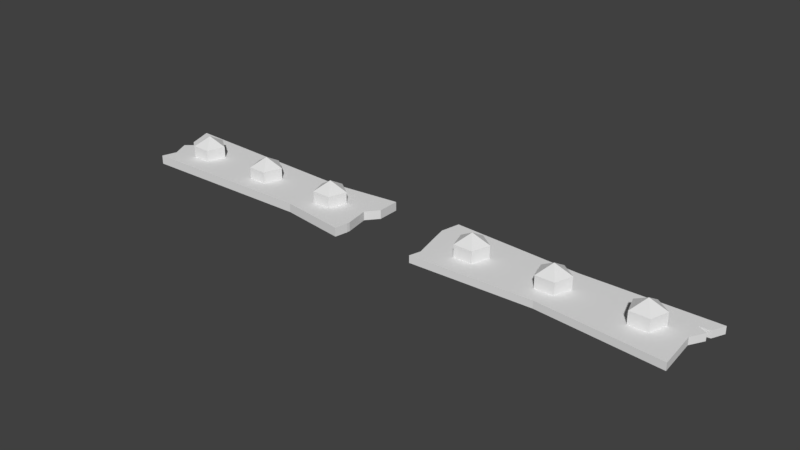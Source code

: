 # Source: TowerManaCrystals.blend  (saved by Blender 2.79.0; exported with 4.5.12 LTS)
import bpy
from mathutils import Matrix  # noqa: F401  (used for matrix-valued properties, if any)

bpy.ops.wm.read_factory_settings(use_empty=True)
scene = bpy.context.scene
scene.name = 'Scene'

# ---- collections
col_collection_1 = bpy.data.collections.new('Collection 1'); scene.collection.children.link(col_collection_1)

# ---- world
world_world = bpy.data.worlds.new('World'); scene.world = world_world
world_world.color = (0.05088, 0.05088, 0.05088)
world_world.use_sun_shadow = False
world_world.sun_shadow_jitter_overblur = 0.0
world_world.cycles.sampling_method = 'MANUAL'

# ---- meshes
me_sphere_011 = bpy.data.meshes.new('Sphere.011')
me_sphere_011.from_pydata([(0.0, 0.866, 0.5), (0.0, 0.866, -0.5), (0.0, -8.742e-08, -1.0), (0.8236, 0.2676, 0.5), (0.8236, 0.2676, -0.5), (0.509, -0.7006, 0.5), (0.509, -0.7006, -0.5), (-5.139e-08, -1.581e-07, 1.0), (-0.509, -0.7006, 0.5), (-0.509, -0.7006, -0.5), (-0.8236, 0.2676, 0.5), (-0.8236, 0.2676, -0.5)], [], [(2, 1, 4), (1, 0, 3, 4), (0, 7, 3), (2, 4, 6), (4, 3, 5, 6), (3, 7, 5), (2, 6, 9), (6, 5, 8, 9), (5, 7, 8), (2, 9, 11), (9, 8, 10, 11), (8, 7, 10), (2, 11, 1), (11, 10, 0, 1), (10, 7, 0)])
me_sphere_011.use_remesh_preserve_volume = False
me_sphere_011.use_remesh_preserve_attributes = False
me_sphere_011.use_mirror_vertex_groups = False
me_sphere_011.update()
me_sphere_010 = bpy.data.meshes.new('Sphere.010')
me_sphere_010.from_pydata([(0.0, 0.866, 0.5), (0.0, 0.866, -0.5), (0.0, -8.742e-08, -1.0), (0.8236, 0.2676, 0.5), (0.8236, 0.2676, -0.5), (0.509, -0.7006, 0.5), (0.509, -0.7006, -0.5), (-5.139e-08, -1.581e-07, 1.0), (-0.509, -0.7006, 0.5), (-0.509, -0.7006, -0.5), (-0.8236, 0.2676, 0.5), (-0.8236, 0.2676, -0.5)], [], [(2, 1, 4), (1, 0, 3, 4), (0, 7, 3), (2, 4, 6), (4, 3, 5, 6), (3, 7, 5), (2, 6, 9), (6, 5, 8, 9), (5, 7, 8), (2, 9, 11), (9, 8, 10, 11), (8, 7, 10), (2, 11, 1), (11, 10, 0, 1), (10, 7, 0)])
me_sphere_010.use_remesh_preserve_volume = False
me_sphere_010.use_remesh_preserve_attributes = False
me_sphere_010.use_mirror_vertex_groups = False
me_sphere_010.update()
me_sphere_009 = bpy.data.meshes.new('Sphere.009')
me_sphere_009.from_pydata([(0.0, 0.866, 0.5), (0.0, 0.866, -0.5), (0.0, -8.742e-08, -1.0), (0.8236, 0.2676, 0.5), (0.8236, 0.2676, -0.5), (0.509, -0.7006, 0.5), (0.509, -0.7006, -0.5), (-5.139e-08, -1.581e-07, 1.0), (-0.509, -0.7006, 0.5), (-0.509, -0.7006, -0.5), (-0.8236, 0.2676, 0.5), (-0.8236, 0.2676, -0.5)], [], [(2, 1, 4), (1, 0, 3, 4), (0, 7, 3), (2, 4, 6), (4, 3, 5, 6), (3, 7, 5), (2, 6, 9), (6, 5, 8, 9), (5, 7, 8), (2, 9, 11), (9, 8, 10, 11), (8, 7, 10), (2, 11, 1), (11, 10, 0, 1), (10, 7, 0)])
me_sphere_009.use_remesh_preserve_volume = False
me_sphere_009.use_remesh_preserve_attributes = False
me_sphere_009.use_mirror_vertex_groups = False
me_sphere_009.update()
me_sphere_008 = bpy.data.meshes.new('Sphere.008')
me_sphere_008.from_pydata([(0.0, 0.866, 0.5), (0.0, 0.866, -0.5), (0.0, -8.742e-08, -1.0), (0.8236, 0.2676, 0.5), (0.8236, 0.2676, -0.5), (0.509, -0.7006, 0.5), (0.509, -0.7006, -0.5), (-5.139e-08, -1.581e-07, 1.0), (-0.509, -0.7006, 0.5), (-0.509, -0.7006, -0.5), (-0.8236, 0.2676, 0.5), (-0.8236, 0.2676, -0.5)], [], [(2, 1, 4), (1, 0, 3, 4), (0, 7, 3), (2, 4, 6), (4, 3, 5, 6), (3, 7, 5), (2, 6, 9), (6, 5, 8, 9), (5, 7, 8), (2, 9, 11), (9, 8, 10, 11), (8, 7, 10), (2, 11, 1), (11, 10, 0, 1), (10, 7, 0)])
me_sphere_008.use_remesh_preserve_volume = False
me_sphere_008.use_remesh_preserve_attributes = False
me_sphere_008.use_mirror_vertex_groups = False
me_sphere_008.update()
me_sphere_007 = bpy.data.meshes.new('Sphere.007')
me_sphere_007.from_pydata([(0.0, 0.866, 0.5), (0.0, 0.866, -0.5), (0.0, -8.742e-08, -1.0), (0.8236, 0.2676, 0.5), (0.8236, 0.2676, -0.5), (0.509, -0.7006, 0.5), (0.509, -0.7006, -0.5), (-5.139e-08, -1.581e-07, 1.0), (-0.509, -0.7006, 0.5), (-0.509, -0.7006, -0.5), (-0.8236, 0.2676, 0.5), (-0.8236, 0.2676, -0.5)], [], [(2, 1, 4), (1, 0, 3, 4), (0, 7, 3), (2, 4, 6), (4, 3, 5, 6), (3, 7, 5), (2, 6, 9), (6, 5, 8, 9), (5, 7, 8), (2, 9, 11), (9, 8, 10, 11), (8, 7, 10), (2, 11, 1), (11, 10, 0, 1), (10, 7, 0)])
me_sphere_007.use_remesh_preserve_volume = False
me_sphere_007.use_remesh_preserve_attributes = False
me_sphere_007.use_mirror_vertex_groups = False
me_sphere_007.update()
me_sphere_006 = bpy.data.meshes.new('Sphere.006')
me_sphere_006.from_pydata([(0.0, 0.866, 0.5), (0.0, 0.866, -0.5), (0.0, -8.742e-08, -1.0), (0.8236, 0.2676, 0.5), (0.8236, 0.2676, -0.5), (0.509, -0.7006, 0.5), (0.509, -0.7006, -0.5), (-5.139e-08, -1.581e-07, 1.0), (-0.509, -0.7006, 0.5), (-0.509, -0.7006, -0.5), (-0.8236, 0.2676, 0.5), (-0.8236, 0.2676, -0.5)], [], [(2, 1, 4), (1, 0, 3, 4), (0, 7, 3), (2, 4, 6), (4, 3, 5, 6), (3, 7, 5), (2, 6, 9), (6, 5, 8, 9), (5, 7, 8), (2, 9, 11), (9, 8, 10, 11), (8, 7, 10), (2, 11, 1), (11, 10, 0, 1), (10, 7, 0)])
me_sphere_006.use_remesh_preserve_volume = False
me_sphere_006.use_remesh_preserve_attributes = False
me_sphere_006.use_mirror_vertex_groups = False
me_sphere_006.update()
me_cube_002 = bpy.data.meshes.new('Cube.002')
me_cube_002.from_pydata([(-0.8004, -0.09785, -0.6691), (-0.8004, -0.09785, 0.6691), (-0.7625, 0.4624, -0.6691), (-0.7625, 0.4624, 0.6691), (0.9329, -0.8209, -0.6691), (0.9329, -0.8209, 0.6691), (0.9549, -0.3243, -0.6691), (0.9549, -0.3243, 0.6691), (-0.8529, 2.586, -0.6691), (-0.8529, 2.586, 0.6691), (1.018, 2.051, -0.6691), (1.018, 2.051, 0.6691), (0.9574, -0.1954, -0.6691), (0.9574, -0.1954, 0.6691), (-0.8136, 1.158, -0.6691), (-0.8136, 1.158, 0.6691), (1.011, 1.193, -0.6691), (-0.7994, 1.586, -0.6691), (1.011, 1.193, 0.6691), (-0.7994, 1.586, 0.6691), (0.9359, 0.7531, 0.6691), (-0.758, 1.38, 0.6691), (0.9359, 0.7531, -0.6691), (-0.758, 1.38, -0.6691), (0.4557, 0.4245, -0.6691), (0.4557, 0.4245, 0.6691), (0.4692, -0.3252, -0.6691), (0.4692, -0.3252, 0.6691), (0.5463, 1.9, -0.6691), (0.5463, 1.9, 0.6691), (0.4593, 0.4924, 0.6691), (0.4593, 0.4924, -0.6691), (0.5121, 1.382, 0.6691), (0.5121, 1.382, -0.6691), (0.4533, 1.055, -0.6691), (0.4533, 1.055, 0.6691)], [], [(0, 1, 3, 2), (18, 16, 10, 11), (6, 7, 5, 4), (26, 27, 1, 0), (24, 6, 4, 26), (25, 3, 1, 27), (28, 29, 11, 10), (33, 17, 8, 28), (32, 18, 11, 29), (17, 19, 9, 8), (2, 3, 15, 14), (25, 7, 13, 30), (24, 2, 14, 31), (7, 6, 12, 13), (23, 21, 19, 17), (35, 20, 18, 32), (34, 23, 17, 33), (20, 22, 16, 18), (13, 12, 22, 20), (31, 14, 23, 34), (30, 13, 20, 35), (14, 15, 21, 23), (15, 30, 35, 21), (12, 31, 34, 22), (22, 34, 33, 16), (21, 35, 32, 19), (6, 24, 31, 12), (3, 25, 30, 15), (19, 32, 29, 9), (16, 33, 28, 10), (8, 9, 29, 28), (7, 25, 27, 5), (2, 24, 26, 0), (4, 5, 27, 26)])
me_cube_002.use_remesh_preserve_volume = False
me_cube_002.use_remesh_preserve_attributes = False
me_cube_002.use_mirror_vertex_groups = False
me_cube_002.update()
me_cube_001 = bpy.data.meshes.new('Cube.001')
me_cube_001.from_pydata([(-0.8206, -0.1506, -0.5545), (-0.8206, -0.1506, 0.5545), (-0.7938, 0.288, -0.5545), (-0.7938, 0.288, 0.5545), (0.9182, -0.8792, -0.5545), (0.9182, -0.8792, 0.5545), (0.9087, 0.7073, -0.5545), (0.9087, 0.7073, 0.5545), (-0.8106, 2.666, -0.5545), (-0.8106, 2.666, 0.5545), (1.028, 1.93, -0.5545), (1.028, 1.93, 0.5545), (0.9701, 1.225, -0.5545), (0.9701, 1.225, 0.5545), (-0.8329, 1.482, -0.5545), (-0.8329, 1.482, 0.5545), (0.9817, 1.453, -0.5545), (-0.8419, 2.038, -0.5545), (0.9817, 1.453, 0.5545), (-0.8419, 2.038, 0.5545), (0.9063, 1.415, 0.5545), (-0.8463, 1.949, 0.5545), (0.9063, 1.415, -0.5545), (-0.8463, 1.949, -0.5545), (0.009605, 0.9454, -0.5545), (0.009605, 0.9454, 0.5545), (0.05187, -0.2126, -0.5545), (0.05187, -0.2126, 0.5545), (0.107, 2.113, -0.5545), (0.107, 2.113, 0.5545), (0.06841, 1.334, 0.5545), (0.06841, 1.334, -0.5545), (0.06904, 1.658, 0.5545), (0.06904, 1.658, -0.5545), (0.02925, 1.607, -0.5545), (0.02925, 1.607, 0.5545)], [], [(0, 1, 3, 2), (18, 16, 10, 11), (6, 7, 5, 4), (26, 27, 1, 0), (24, 6, 4, 26), (25, 3, 1, 27), (28, 29, 11, 10), (33, 17, 8, 28), (32, 18, 11, 29), (17, 19, 9, 8), (2, 3, 15, 14), (25, 7, 13, 30), (24, 2, 14, 31), (7, 6, 12, 13), (23, 21, 19, 17), (35, 20, 18, 32), (34, 23, 17, 33), (20, 22, 16, 18), (13, 12, 22, 20), (31, 14, 23, 34), (30, 13, 20, 35), (14, 15, 21, 23), (15, 30, 35, 21), (12, 31, 34, 22), (22, 34, 33, 16), (21, 35, 32, 19), (6, 24, 31, 12), (3, 25, 30, 15), (19, 32, 29, 9), (16, 33, 28, 10), (8, 9, 29, 28), (7, 25, 27, 5), (2, 24, 26, 0), (4, 5, 27, 26)])
me_cube_001.use_remesh_preserve_volume = False
me_cube_001.use_remesh_preserve_attributes = False
me_cube_001.use_mirror_vertex_groups = False
me_cube_001.update()

# ---- objects
ob_sphere_005 = bpy.data.objects.new('Sphere.005', me_sphere_011)
ob_sphere_004 = bpy.data.objects.new('Sphere.004', me_sphere_010)
ob_sphere_003 = bpy.data.objects.new('Sphere.003', me_sphere_009)
ob_sphere_002 = bpy.data.objects.new('Sphere.002', me_sphere_008)
ob_sphere_001 = bpy.data.objects.new('Sphere.001', me_sphere_007)
ob_sphere = bpy.data.objects.new('Sphere', me_sphere_006)
ob_cube_001 = bpy.data.objects.new('Cube.001', me_cube_002)
ob_cube = bpy.data.objects.new('Cube', me_cube_001)

# ---- transforms, parenting, visibility, modifiers, constraints
ob_sphere_005.location = (-7.705, 2.495, 0.6827)
ob_sphere_005.scale = (1.929, 1.929, 1.929)
ob_sphere_005.lineart.crease_threshold = 0.0
ob_sphere_004.location = (0.7061, 2.495, 0.6827)
ob_sphere_004.scale = (1.929, 1.929, 1.929)
ob_sphere_004.lineart.crease_threshold = 0.0
ob_sphere_003.location = (9.437, 2.495, 0.6827)
ob_sphere_003.scale = (1.929, 1.929, 1.929)
ob_sphere_003.lineart.crease_threshold = 0.0
ob_sphere_002.location = (-24.53, 2.495, 0.6827)
ob_sphere_002.scale = (1.929, 1.929, 1.929)
ob_sphere_002.lineart.crease_threshold = 0.0
ob_sphere_001.location = (-33.26, 2.495, 0.6827)
ob_sphere_001.scale = (1.929, 1.929, 1.929)
ob_sphere_001.lineart.crease_threshold = 0.0
ob_sphere.location = (-41.67, 2.495, 0.6827)
ob_sphere.scale = (1.929, 1.929, 1.929)
ob_sphere.lineart.crease_threshold = 0.0
ob_cube_001.location = (-33.96, 0.0, 0.0)
ob_cube_001.rotation_euler = (0.0, -0.0, 0.05472)
ob_cube_001.scale = (14.51, 2.675, 0.6827)
ob_cube_001.lineart.crease_threshold = 0.0
ob_cube.location = (0.0, 0.0, 0.0)
ob_cube.rotation_euler = (0.0, -0.0, 0.05472)
ob_cube.scale = (14.51, 2.675, 0.6827)
ob_cube.lineart.crease_threshold = 0.0

# ---- collection membership
col_collection_1.objects.link(ob_sphere_005)
col_collection_1.objects.link(ob_sphere_004)
col_collection_1.objects.link(ob_sphere_003)
col_collection_1.objects.link(ob_sphere_002)
col_collection_1.objects.link(ob_sphere_001)
col_collection_1.objects.link(ob_sphere)
col_collection_1.objects.link(ob_cube_001)
col_collection_1.objects.link(ob_cube)

# ---- scene / render settings (as saved in the file)
scene.frame_start = 1; scene.frame_end = 250; scene.frame_set(1)
scene.render.engine = 'BLENDER_EEVEE_NEXT'
scene.render.resolution_percentage = 50
scene.render.dither_intensity = 0.0
scene.cycles.use_denoising = False
scene.cycles.samples = 128
scene.cycles.sampling_pattern = 'TABULATED_SOBOL'
scene.cycles.use_adaptive_sampling = False
scene.cycles.use_light_tree = False
scene.cycles.blur_glossy = 0.0
scene.cycles.sample_clamp_indirect = 0.0
scene.view_settings.view_transform = 'Standard'
bpy.context.view_layer.update()

# ---- added for rendering (the .blend has no active camera and no usable light): camera, sun
cam_auto = bpy.data.cameras.new('AutoCamera')
cam_auto.lens = 50.0
cam_auto.sensor_width = 36.0
cam_auto.clip_end = 1019.98
ob_auto_camera = bpy.data.objects.new('AutoCamera', cam_auto)
scene.collection.objects.link(ob_auto_camera)
ob_auto_camera.location = (42.2824, -67.2843, 47.1775)
ob_auto_camera.rotation_euler = (1.09748, -7.21219e-08, 0.694738)
scene.camera = ob_auto_camera
light_auto_sun = bpy.data.lights.new('AutoSun', 'SUN')
light_auto_sun.energy = 3.0
light_auto_sun.angle = 0.0523599
ob_auto_sun = bpy.data.objects.new('AutoSun', light_auto_sun)
scene.collection.objects.link(ob_auto_sun)
ob_auto_sun.rotation_euler = (0.872665, 0.174533, 0.523599)
bpy.context.view_layer.update()

